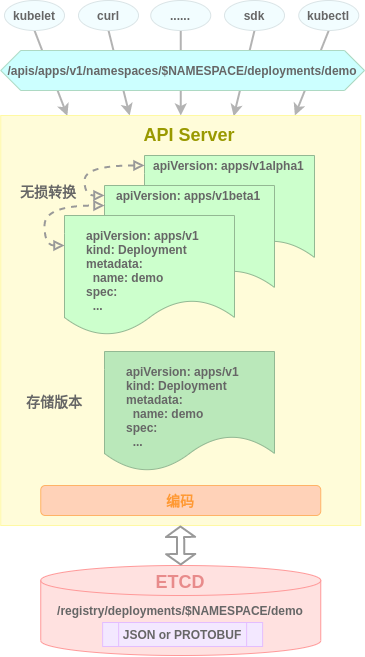

The diagram above was exported from draw.io. Its source (the exported page's mxGraphModel, read from the mxfile embedded in the PNG):
<mxGraphModel dx="564" dy="561" grid="1" gridSize="10" guides="1" tooltips="1" connect="1" arrows="1" fold="1" page="1" pageScale="1" pageWidth="3300" pageHeight="4681" math="0" shadow="0">
  <root>
    <mxCell id="0" />
    <mxCell id="1" parent="0" />
    <mxCell id="33" style="rounded=0;orthogonalLoop=1;jettySize=auto;html=1;exitX=0.5;exitY=1;exitDx=0;exitDy=0;entryX=0.185;entryY=0.001;entryDx=0;entryDy=0;entryPerimeter=0;startArrow=none;startFill=0;endArrow=classic;endFill=1;strokeWidth=2;strokeColor=#B3B3B3;" parent="1" source="27" target="16" edge="1">
      <mxGeometry relative="1" as="geometry" />
    </mxCell>
    <mxCell id="34" style="edgeStyle=none;rounded=0;orthogonalLoop=1;jettySize=auto;html=1;exitX=0.5;exitY=1;exitDx=0;exitDy=0;startArrow=none;startFill=0;endArrow=classic;endFill=1;strokeWidth=2;strokeColor=#B3B3B3;" parent="1" source="29" target="16" edge="1">
      <mxGeometry relative="1" as="geometry" />
    </mxCell>
    <mxCell id="35" style="edgeStyle=none;rounded=0;orthogonalLoop=1;jettySize=auto;html=1;exitX=0.5;exitY=1;exitDx=0;exitDy=0;entryX=0.5;entryY=0;entryDx=0;entryDy=0;startArrow=none;startFill=0;endArrow=classic;endFill=1;strokeWidth=2;strokeColor=#B3B3B3;" parent="1" source="30" target="16" edge="1">
      <mxGeometry relative="1" as="geometry" />
    </mxCell>
    <mxCell id="36" style="edgeStyle=none;rounded=0;orthogonalLoop=1;jettySize=auto;html=1;exitX=0.5;exitY=1;exitDx=0;exitDy=0;entryX=0.647;entryY=0.002;entryDx=0;entryDy=0;entryPerimeter=0;startArrow=none;startFill=0;endArrow=classic;endFill=1;strokeWidth=2;strokeColor=#B3B3B3;" parent="1" source="31" target="16" edge="1">
      <mxGeometry relative="1" as="geometry" />
    </mxCell>
    <mxCell id="37" style="edgeStyle=none;rounded=0;orthogonalLoop=1;jettySize=auto;html=1;exitX=0.5;exitY=1;exitDx=0;exitDy=0;startArrow=none;startFill=0;endArrow=classic;endFill=1;strokeWidth=2;entryX=0.817;entryY=0;entryDx=0;entryDy=0;entryPerimeter=0;strokeColor=#B3B3B3;" parent="1" source="32" target="16" edge="1">
      <mxGeometry relative="1" as="geometry" />
    </mxCell>
    <mxCell id="16" value="" style="rounded=0;whiteSpace=wrap;html=1;fillColor=#FFFCD9;strokeColor=#FFF9A3;" parent="1" vertex="1">
      <mxGeometry x="276.25" y="140" width="360" height="410" as="geometry" />
    </mxCell>
    <mxCell id="8" value="" style="shape=document;whiteSpace=wrap;html=1;boundedLbl=1;fillColor=#CCFFCC;strokeColor=#93B893;" parent="1" vertex="1">
      <mxGeometry x="420" y="180" width="170" height="120" as="geometry" />
    </mxCell>
    <mxCell id="6" value="" style="shape=document;whiteSpace=wrap;html=1;boundedLbl=1;fillColor=#CCFFCC;strokeColor=#93B893;" parent="1" vertex="1">
      <mxGeometry x="380" y="210" width="170" height="120" as="geometry" />
    </mxCell>
    <mxCell id="10" style="edgeStyle=orthogonalEdgeStyle;rounded=0;orthogonalLoop=1;jettySize=auto;html=1;exitX=0;exitY=0.25;exitDx=0;exitDy=0;curved=1;dashed=1;endArrow=block;endFill=0;startArrow=block;startFill=0;entryX=0;entryY=0.167;entryDx=0;entryDy=0;entryPerimeter=0;strokeColor=#999999;strokeWidth=2;" parent="1" source="3" target="6" edge="1">
      <mxGeometry relative="1" as="geometry">
        <mxPoint x="370" y="230" as="targetPoint" />
        <Array as="points">
          <mxPoint x="320" y="270" />
          <mxPoint x="320" y="230" />
        </Array>
      </mxGeometry>
    </mxCell>
    <mxCell id="11" style="edgeStyle=orthogonalEdgeStyle;curved=1;rounded=0;orthogonalLoop=1;jettySize=auto;html=1;exitX=0;exitY=0.083;exitDx=0;exitDy=0;entryX=0;entryY=0.083;entryDx=0;entryDy=0;entryPerimeter=0;dashed=1;startArrow=block;startFill=0;endArrow=block;endFill=0;exitPerimeter=0;strokeWidth=2;strokeColor=#999999;" parent="1" source="8" target="6" edge="1">
      <mxGeometry relative="1" as="geometry" />
    </mxCell>
    <mxCell id="3" value="" style="shape=document;whiteSpace=wrap;html=1;boundedLbl=1;fillColor=#CCFFCC;strokeColor=#93B893;" parent="1" vertex="1">
      <mxGeometry x="340" y="240" width="170" height="120" as="geometry" />
    </mxCell>
    <mxCell id="4" value="&lt;b&gt;&lt;font color=&quot;#666666&quot;&gt;apiVersion: apps/v1&lt;/font&gt;&lt;/b&gt;" style="text;html=1;strokeColor=none;fillColor=none;align=left;verticalAlign=middle;whiteSpace=wrap;rounded=0;" parent="1" vertex="1">
      <mxGeometry x="360" y="250" width="130" height="20" as="geometry" />
    </mxCell>
    <mxCell id="5" value="&lt;b&gt;&lt;font color=&quot;#666666&quot;&gt;kind: Deployment&lt;br&gt;metadata:&lt;br&gt;&amp;nbsp; name: demo&lt;br&gt;spec:&lt;br&gt;&amp;nbsp; ...&lt;/font&gt;&lt;/b&gt;" style="text;html=1;strokeColor=none;fillColor=none;align=left;verticalAlign=middle;whiteSpace=wrap;rounded=0;" parent="1" vertex="1">
      <mxGeometry x="360" y="262" width="120" height="80" as="geometry" />
    </mxCell>
    <mxCell id="7" value="&lt;b&gt;&lt;font color=&quot;#666666&quot;&gt;apiVersion: apps/v1beta1&lt;/font&gt;&lt;/b&gt;" style="text;html=1;strokeColor=none;fillColor=none;align=left;verticalAlign=middle;whiteSpace=wrap;rounded=0;" parent="1" vertex="1">
      <mxGeometry x="390" y="210" width="150" height="20" as="geometry" />
    </mxCell>
    <mxCell id="9" value="&lt;b&gt;&lt;font color=&quot;#666666&quot;&gt;apiVersion: apps/v1alpha1&lt;/font&gt;&lt;/b&gt;" style="text;html=1;strokeColor=none;fillColor=none;align=left;verticalAlign=middle;whiteSpace=wrap;rounded=0;" parent="1" vertex="1">
      <mxGeometry x="427" y="180" width="160" height="20" as="geometry" />
    </mxCell>
    <mxCell id="12" value="" style="shape=document;whiteSpace=wrap;html=1;boundedLbl=1;fillColor=#BAE8BA;strokeColor=#93B893;" parent="1" vertex="1">
      <mxGeometry x="380" y="376" width="170" height="120" as="geometry" />
    </mxCell>
    <mxCell id="13" value="&lt;b&gt;&lt;font color=&quot;#666666&quot;&gt;apiVersion: apps/v1&lt;/font&gt;&lt;/b&gt;" style="text;html=1;strokeColor=none;fillColor=none;align=left;verticalAlign=middle;whiteSpace=wrap;rounded=0;" parent="1" vertex="1">
      <mxGeometry x="400" y="386" width="130" height="20" as="geometry" />
    </mxCell>
    <mxCell id="14" value="&lt;b&gt;&lt;font color=&quot;#666666&quot;&gt;kind: Deployment&lt;br&gt;metadata:&lt;br&gt;&amp;nbsp; name: demo&lt;br&gt;spec:&lt;br&gt;&amp;nbsp; ...&lt;/font&gt;&lt;/b&gt;" style="text;html=1;strokeColor=none;fillColor=none;align=left;verticalAlign=middle;whiteSpace=wrap;rounded=0;" parent="1" vertex="1">
      <mxGeometry x="400" y="398" width="120" height="80" as="geometry" />
    </mxCell>
    <mxCell id="15" value="&lt;font style=&quot;font-size: 14px&quot; color=&quot;#ff9933&quot;&gt;&lt;b&gt;编码&lt;/b&gt;&lt;/font&gt;" style="rounded=1;whiteSpace=wrap;html=1;strokeColor=#FFB366;fillColor=#FFD2B8;" parent="1" vertex="1">
      <mxGeometry x="316.25" y="510" width="280" height="30" as="geometry" />
    </mxCell>
    <mxCell id="17" value="&lt;b&gt;&lt;font style=&quot;font-size: 14px&quot; color=&quot;#666666&quot;&gt;无损转换&lt;/font&gt;&lt;/b&gt;" style="text;html=1;strokeColor=none;fillColor=none;align=center;verticalAlign=middle;whiteSpace=wrap;rounded=0;" parent="1" vertex="1">
      <mxGeometry x="294" y="206" width="60" height="20" as="geometry" />
    </mxCell>
    <mxCell id="18" value="&lt;b&gt;&lt;font style=&quot;font-size: 14px&quot; color=&quot;#666666&quot;&gt;存储版本&lt;/font&gt;&lt;/b&gt;" style="text;html=1;strokeColor=none;fillColor=none;align=center;verticalAlign=middle;whiteSpace=wrap;rounded=0;" parent="1" vertex="1">
      <mxGeometry x="300" y="416" width="60" height="20" as="geometry" />
    </mxCell>
    <mxCell id="19" value="&lt;b&gt;&lt;font style=&quot;font-size: 18px&quot; color=&quot;#999900&quot;&gt;API Server&lt;/font&gt;&lt;/b&gt;" style="text;html=1;strokeColor=none;fillColor=none;align=center;verticalAlign=middle;whiteSpace=wrap;rounded=0;" parent="1" vertex="1">
      <mxGeometry x="405" y="150" width="120" height="20" as="geometry" />
    </mxCell>
    <mxCell id="20" value="" style="shape=cylinder3;whiteSpace=wrap;html=1;boundedLbl=1;backgroundOutline=1;size=15;strokeColor=#FF9999;fillColor=#FFE1E0;" parent="1" vertex="1">
      <mxGeometry x="316.25" y="590" width="280" height="90" as="geometry" />
    </mxCell>
    <mxCell id="21" value="&lt;font color=&quot;#e88b8b&quot;&gt;&lt;br&gt;&lt;font style=&quot;font-size: 18px&quot;&gt;&lt;b&gt;ETCD&lt;/b&gt;&lt;/font&gt;&lt;/font&gt;" style="text;html=1;strokeColor=none;fillColor=none;align=center;verticalAlign=middle;whiteSpace=wrap;rounded=0;" parent="1" vertex="1">
      <mxGeometry x="421.25" y="590" width="70" height="20" as="geometry" />
    </mxCell>
    <mxCell id="22" value="&lt;font color=&quot;#666666&quot;&gt;&lt;b&gt;/registry/deployments/$NAMESPACE/demo&lt;/b&gt;&lt;/font&gt;" style="text;html=1;strokeColor=none;fillColor=none;align=center;verticalAlign=middle;whiteSpace=wrap;rounded=0;" parent="1" vertex="1">
      <mxGeometry x="331.25" y="625" width="250" height="20" as="geometry" />
    </mxCell>
    <mxCell id="24" value="&lt;font color=&quot;#666666&quot;&gt;&lt;b&gt;JSON or PROTOBUF&lt;/b&gt;&lt;/font&gt;" style="shape=process;whiteSpace=wrap;html=1;backgroundOutline=1;fillColor=#F3E8FF;strokeColor=#E4BDFF;" parent="1" vertex="1">
      <mxGeometry x="378.13" y="647" width="160" height="24" as="geometry" />
    </mxCell>
    <mxCell id="25" value="" style="shape=flexArrow;endArrow=classic;startArrow=classic;html=1;strokeColor=#999999;strokeWidth=2;width=6.206896551724138;endSize=2.820689655172414;startSize=2.820689655172414;" parent="1" edge="1">
      <mxGeometry width="50" height="50" relative="1" as="geometry">
        <mxPoint x="456.25" y="590" as="sourcePoint" />
        <mxPoint x="455.90999999999997" y="550" as="targetPoint" />
      </mxGeometry>
    </mxCell>
    <mxCell id="26" value="&lt;font style=&quot;font-size: 12px&quot; color=&quot;#666666&quot;&gt;&lt;b&gt;/apis/apps/v1/namespaces/$NAMESPACE/deployments/demo&lt;/b&gt;&lt;/font&gt;" style="shape=hexagon;perimeter=hexagonPerimeter2;whiteSpace=wrap;html=1;fixedSize=1;strokeColor=#ADD9C3;fillColor=#CCFFFF;" parent="1" vertex="1">
      <mxGeometry x="276.25" y="75" width="363.75" height="40" as="geometry" />
    </mxCell>
    <mxCell id="27" value="&lt;font color=&quot;#666666&quot;&gt;&lt;b&gt;kubelet&lt;/b&gt;&lt;/font&gt;" style="ellipse;whiteSpace=wrap;html=1;flipH=0;fillColor=#F2FDFF;strokeColor=#DAE4E6;" parent="1" vertex="1">
      <mxGeometry x="280" y="25" width="60" height="30" as="geometry" />
    </mxCell>
    <mxCell id="29" value="&lt;font color=&quot;#666666&quot;&gt;&lt;b&gt;curl&lt;/b&gt;&lt;/font&gt;" style="ellipse;whiteSpace=wrap;html=1;flipH=0;fillColor=#F2FDFF;strokeColor=#DAE4E6;" parent="1" vertex="1">
      <mxGeometry x="354" y="25" width="60" height="30" as="geometry" />
    </mxCell>
    <mxCell id="30" value="&lt;font color=&quot;#666666&quot;&gt;&lt;b&gt;......&lt;/b&gt;&lt;/font&gt;" style="ellipse;whiteSpace=wrap;html=1;flipH=0;fillColor=#F2FDFF;strokeColor=#DAE4E6;" parent="1" vertex="1">
      <mxGeometry x="426.25" y="25" width="60" height="30" as="geometry" />
    </mxCell>
    <mxCell id="31" value="&lt;font color=&quot;#666666&quot;&gt;&lt;b&gt;sdk&lt;/b&gt;&lt;/font&gt;" style="ellipse;whiteSpace=wrap;html=1;flipH=0;fillColor=#F2FDFF;strokeColor=#DAE4E6;" parent="1" vertex="1">
      <mxGeometry x="500" y="25" width="60" height="30" as="geometry" />
    </mxCell>
    <mxCell id="32" value="&lt;font color=&quot;#666666&quot;&gt;&lt;b&gt;kubectl&lt;/b&gt;&lt;/font&gt;" style="ellipse;whiteSpace=wrap;html=1;flipH=0;fillColor=#F2FDFF;strokeColor=#DAE4E6;" parent="1" vertex="1">
      <mxGeometry x="574.25" y="25" width="60" height="30" as="geometry" />
    </mxCell>
  </root>
</mxGraphModel>